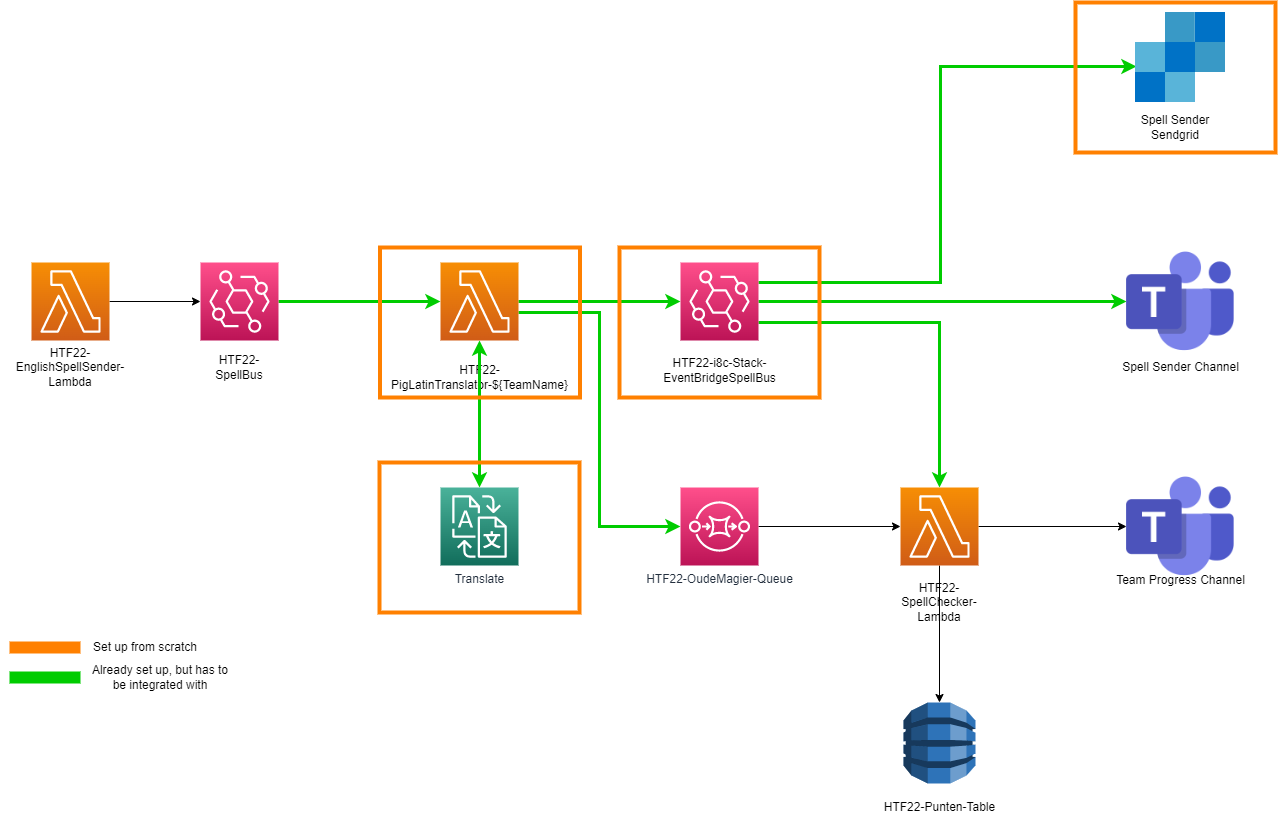

The diagram above was exported from draw.io. Its source (the exported page's mxGraphModel, read from the mxfile embedded in the PNG):
<mxGraphModel dx="1550" dy="827" grid="1" gridSize="10" guides="1" tooltips="1" connect="1" arrows="1" fold="1" page="1" pageScale="1" pageWidth="827" pageHeight="1169" math="0" shadow="0">
  <root>
    <mxCell id="0" />
    <mxCell id="1" parent="0" />
    <mxCell id="9CrlqYG-N6e4nJ23Sa-J-24" style="edgeStyle=orthogonalEdgeStyle;rounded=0;orthogonalLoop=1;jettySize=auto;html=1;entryX=0;entryY=0.5;entryDx=0;entryDy=0;entryPerimeter=0;strokeWidth=3;strokeColor=#00CC00;" parent="1" source="9CrlqYG-N6e4nJ23Sa-J-1" target="9CrlqYG-N6e4nJ23Sa-J-3" edge="1">
      <mxGeometry relative="1" as="geometry" />
    </mxCell>
    <mxCell id="9CrlqYG-N6e4nJ23Sa-J-1" value="" style="sketch=0;points=[[0,0,0],[0.25,0,0],[0.5,0,0],[0.75,0,0],[1,0,0],[0,1,0],[0.25,1,0],[0.5,1,0],[0.75,1,0],[1,1,0],[0,0.25,0],[0,0.5,0],[0,0.75,0],[1,0.25,0],[1,0.5,0],[1,0.75,0]];outlineConnect=0;fontColor=#232F3E;gradientColor=#FF4F8B;gradientDirection=north;fillColor=#BC1356;strokeColor=#ffffff;dashed=0;verticalLabelPosition=bottom;verticalAlign=top;align=center;html=1;fontSize=12;fontStyle=0;aspect=fixed;shape=mxgraph.aws4.resourceIcon;resIcon=mxgraph.aws4.eventbridge;" parent="1" vertex="1">
      <mxGeometry x="200" y="400" width="78" height="78" as="geometry" />
    </mxCell>
    <mxCell id="9CrlqYG-N6e4nJ23Sa-J-2" value="HTF22-SpellBus" style="text;html=1;strokeColor=none;fillColor=none;align=center;verticalAlign=middle;whiteSpace=wrap;rounded=0;" parent="1" vertex="1">
      <mxGeometry x="209" y="490" width="60" height="30" as="geometry" />
    </mxCell>
    <mxCell id="9CrlqYG-N6e4nJ23Sa-J-25" style="edgeStyle=orthogonalEdgeStyle;rounded=0;orthogonalLoop=1;jettySize=auto;html=1;entryX=0;entryY=0.5;entryDx=0;entryDy=0;entryPerimeter=0;strokeWidth=3;strokeColor=#00CC00;" parent="1" source="9CrlqYG-N6e4nJ23Sa-J-3" target="9CrlqYG-N6e4nJ23Sa-J-5" edge="1">
      <mxGeometry relative="1" as="geometry" />
    </mxCell>
    <mxCell id="9CrlqYG-N6e4nJ23Sa-J-33" style="edgeStyle=orthogonalEdgeStyle;rounded=0;orthogonalLoop=1;jettySize=auto;html=1;entryX=0;entryY=0.5;entryDx=0;entryDy=0;entryPerimeter=0;strokeWidth=3;strokeColor=#00CC00;" parent="1" source="9CrlqYG-N6e4nJ23Sa-J-3" target="9CrlqYG-N6e4nJ23Sa-J-19" edge="1">
      <mxGeometry relative="1" as="geometry">
        <Array as="points">
          <mxPoint x="599" y="450" />
          <mxPoint x="599" y="664" />
        </Array>
      </mxGeometry>
    </mxCell>
    <mxCell id="9CrlqYG-N6e4nJ23Sa-J-3" value="" style="sketch=0;points=[[0,0,0],[0.25,0,0],[0.5,0,0],[0.75,0,0],[1,0,0],[0,1,0],[0.25,1,0],[0.5,1,0],[0.75,1,0],[1,1,0],[0,0.25,0],[0,0.5,0],[0,0.75,0],[1,0.25,0],[1,0.5,0],[1,0.75,0]];outlineConnect=0;fontColor=#232F3E;gradientColor=#F78E04;gradientDirection=north;fillColor=#D05C17;strokeColor=#ffffff;dashed=0;verticalLabelPosition=bottom;verticalAlign=top;align=center;html=1;fontSize=12;fontStyle=0;aspect=fixed;shape=mxgraph.aws4.resourceIcon;resIcon=mxgraph.aws4.lambda;" parent="1" vertex="1">
      <mxGeometry x="440" y="400" width="78" height="78" as="geometry" />
    </mxCell>
    <mxCell id="9CrlqYG-N6e4nJ23Sa-J-4" value="HTF22-PigLatinTranslator-${TeamName}" style="text;html=1;strokeColor=none;fillColor=none;align=center;verticalAlign=middle;whiteSpace=wrap;rounded=0;" parent="1" vertex="1">
      <mxGeometry x="400" y="500" width="159" height="30" as="geometry" />
    </mxCell>
    <mxCell id="9CrlqYG-N6e4nJ23Sa-J-26" style="edgeStyle=orthogonalEdgeStyle;rounded=0;orthogonalLoop=1;jettySize=auto;html=1;entryX=0;entryY=0.5;entryDx=0;entryDy=0;strokeWidth=3;strokeColor=#00CC00;" parent="1" source="9CrlqYG-N6e4nJ23Sa-J-5" target="9CrlqYG-N6e4nJ23Sa-J-9" edge="1">
      <mxGeometry relative="1" as="geometry" />
    </mxCell>
    <mxCell id="9CrlqYG-N6e4nJ23Sa-J-27" style="edgeStyle=orthogonalEdgeStyle;rounded=0;orthogonalLoop=1;jettySize=auto;html=1;entryX=0;entryY=0.5;entryDx=0;entryDy=0;strokeWidth=3;strokeColor=#00CC00;" parent="1" source="9CrlqYG-N6e4nJ23Sa-J-5" edge="1">
      <mxGeometry relative="1" as="geometry">
        <Array as="points">
          <mxPoint x="940" y="420" />
          <mxPoint x="940" y="204" />
        </Array>
        <mxPoint x="1136" y="204" as="targetPoint" />
      </mxGeometry>
    </mxCell>
    <mxCell id="9CrlqYG-N6e4nJ23Sa-J-29" style="edgeStyle=orthogonalEdgeStyle;rounded=0;orthogonalLoop=1;jettySize=auto;html=1;entryX=0.5;entryY=0;entryDx=0;entryDy=0;entryPerimeter=0;strokeWidth=3;strokeColor=#00CC00;" parent="1" source="9CrlqYG-N6e4nJ23Sa-J-5" target="9CrlqYG-N6e4nJ23Sa-J-7" edge="1">
      <mxGeometry relative="1" as="geometry">
        <Array as="points">
          <mxPoint x="939" y="460" />
        </Array>
      </mxGeometry>
    </mxCell>
    <mxCell id="9CrlqYG-N6e4nJ23Sa-J-5" value="" style="sketch=0;points=[[0,0,0],[0.25,0,0],[0.5,0,0],[0.75,0,0],[1,0,0],[0,1,0],[0.25,1,0],[0.5,1,0],[0.75,1,0],[1,1,0],[0,0.25,0],[0,0.5,0],[0,0.75,0],[1,0.25,0],[1,0.5,0],[1,0.75,0]];outlineConnect=0;fontColor=#232F3E;gradientColor=#FF4F8B;gradientDirection=north;fillColor=#BC1356;strokeColor=#ffffff;dashed=0;verticalLabelPosition=bottom;verticalAlign=top;align=center;html=1;fontSize=12;fontStyle=0;aspect=fixed;shape=mxgraph.aws4.resourceIcon;resIcon=mxgraph.aws4.eventbridge;" parent="1" vertex="1">
      <mxGeometry x="680" y="400" width="78" height="78" as="geometry" />
    </mxCell>
    <mxCell id="9CrlqYG-N6e4nJ23Sa-J-6" value="HTF22-i8c-Stack-EventBridgeSpellBus" style="text;html=1;strokeColor=none;fillColor=none;align=center;verticalAlign=middle;whiteSpace=wrap;rounded=0;" parent="1" vertex="1">
      <mxGeometry x="648.5" y="493" width="141" height="30" as="geometry" />
    </mxCell>
    <mxCell id="9CrlqYG-N6e4nJ23Sa-J-30" style="edgeStyle=orthogonalEdgeStyle;rounded=0;orthogonalLoop=1;jettySize=auto;html=1;entryX=0.5;entryY=0;entryDx=0;entryDy=0;entryPerimeter=0;" parent="1" source="9CrlqYG-N6e4nJ23Sa-J-7" target="9CrlqYG-N6e4nJ23Sa-J-12" edge="1">
      <mxGeometry relative="1" as="geometry" />
    </mxCell>
    <mxCell id="9CrlqYG-N6e4nJ23Sa-J-31" style="edgeStyle=orthogonalEdgeStyle;rounded=0;orthogonalLoop=1;jettySize=auto;html=1;entryX=0;entryY=0.5;entryDx=0;entryDy=0;" parent="1" source="9CrlqYG-N6e4nJ23Sa-J-7" target="9CrlqYG-N6e4nJ23Sa-J-17" edge="1">
      <mxGeometry relative="1" as="geometry" />
    </mxCell>
    <mxCell id="9CrlqYG-N6e4nJ23Sa-J-7" value="" style="sketch=0;points=[[0,0,0],[0.25,0,0],[0.5,0,0],[0.75,0,0],[1,0,0],[0,1,0],[0.25,1,0],[0.5,1,0],[0.75,1,0],[1,1,0],[0,0.25,0],[0,0.5,0],[0,0.75,0],[1,0.25,0],[1,0.5,0],[1,0.75,0]];outlineConnect=0;fontColor=#232F3E;gradientColor=#F78E04;gradientDirection=north;fillColor=#D05C17;strokeColor=#ffffff;dashed=0;verticalLabelPosition=bottom;verticalAlign=top;align=center;html=1;fontSize=12;fontStyle=0;aspect=fixed;shape=mxgraph.aws4.resourceIcon;resIcon=mxgraph.aws4.lambda;" parent="1" vertex="1">
      <mxGeometry x="900" y="625" width="78" height="78" as="geometry" />
    </mxCell>
    <mxCell id="9CrlqYG-N6e4nJ23Sa-J-8" value="HTF22-SpellChecker-Lambda" style="text;html=1;strokeColor=none;fillColor=none;align=center;verticalAlign=middle;whiteSpace=wrap;rounded=0;" parent="1" vertex="1">
      <mxGeometry x="905" y="725" width="68" height="30" as="geometry" />
    </mxCell>
    <mxCell id="9CrlqYG-N6e4nJ23Sa-J-9" value="" style="shape=image;html=1;verticalAlign=top;verticalLabelPosition=bottom;labelBackgroundColor=#ffffff;imageAspect=0;aspect=fixed;image=https://cdn0.iconfinder.com/data/icons/logos-microsoft-office-365/128/Microsoft_Office-10-128.png" parent="1" vertex="1">
      <mxGeometry x="1126" y="385" width="108" height="108" as="geometry" />
    </mxCell>
    <mxCell id="9CrlqYG-N6e4nJ23Sa-J-23" style="edgeStyle=orthogonalEdgeStyle;rounded=0;orthogonalLoop=1;jettySize=auto;html=1;entryX=0;entryY=0.5;entryDx=0;entryDy=0;entryPerimeter=0;" parent="1" source="9CrlqYG-N6e4nJ23Sa-J-10" target="9CrlqYG-N6e4nJ23Sa-J-1" edge="1">
      <mxGeometry relative="1" as="geometry" />
    </mxCell>
    <mxCell id="9CrlqYG-N6e4nJ23Sa-J-10" value="" style="sketch=0;points=[[0,0,0],[0.25,0,0],[0.5,0,0],[0.75,0,0],[1,0,0],[0,1,0],[0.25,1,0],[0.5,1,0],[0.75,1,0],[1,1,0],[0,0.25,0],[0,0.5,0],[0,0.75,0],[1,0.25,0],[1,0.5,0],[1,0.75,0]];outlineConnect=0;fontColor=#232F3E;gradientColor=#F78E04;gradientDirection=north;fillColor=#D05C17;strokeColor=#ffffff;dashed=0;verticalLabelPosition=bottom;verticalAlign=top;align=center;html=1;fontSize=12;fontStyle=0;aspect=fixed;shape=mxgraph.aws4.resourceIcon;resIcon=mxgraph.aws4.lambda;" parent="1" vertex="1">
      <mxGeometry x="31" y="400" width="78" height="78" as="geometry" />
    </mxCell>
    <mxCell id="9CrlqYG-N6e4nJ23Sa-J-11" value="HTF22-EnglishSpellSender-Lambda" style="text;html=1;strokeColor=none;fillColor=none;align=center;verticalAlign=middle;whiteSpace=wrap;rounded=0;" parent="1" vertex="1">
      <mxGeometry y="490" width="140" height="30" as="geometry" />
    </mxCell>
    <mxCell id="9CrlqYG-N6e4nJ23Sa-J-12" value="" style="outlineConnect=0;dashed=0;verticalLabelPosition=bottom;verticalAlign=top;align=center;html=1;shape=mxgraph.aws3.dynamo_db;fillColor=#2E73B8;gradientColor=none;" parent="1" vertex="1">
      <mxGeometry x="903" y="840" width="72" height="81" as="geometry" />
    </mxCell>
    <mxCell id="9CrlqYG-N6e4nJ23Sa-J-13" value="HTF22-Punten-Table" style="text;html=1;strokeColor=none;fillColor=none;align=center;verticalAlign=middle;whiteSpace=wrap;rounded=0;" parent="1" vertex="1">
      <mxGeometry x="873.5" y="930" width="131" height="30" as="geometry" />
    </mxCell>
    <mxCell id="9CrlqYG-N6e4nJ23Sa-J-15" value="Spell Sender Sendgrid" style="text;html=1;strokeColor=none;fillColor=none;align=center;verticalAlign=middle;whiteSpace=wrap;rounded=0;" parent="1" vertex="1">
      <mxGeometry x="1125" y="250" width="100" height="30" as="geometry" />
    </mxCell>
    <mxCell id="9CrlqYG-N6e4nJ23Sa-J-16" value="Spell Sender Channel" style="text;html=1;align=center;verticalAlign=middle;resizable=0;points=[];autosize=1;strokeColor=none;fillColor=none;" parent="1" vertex="1">
      <mxGeometry x="1110" y="490" width="140" height="30" as="geometry" />
    </mxCell>
    <mxCell id="9CrlqYG-N6e4nJ23Sa-J-17" value="" style="shape=image;html=1;verticalAlign=top;verticalLabelPosition=bottom;labelBackgroundColor=#ffffff;imageAspect=0;aspect=fixed;image=https://cdn0.iconfinder.com/data/icons/logos-microsoft-office-365/128/Microsoft_Office-10-128.png" parent="1" vertex="1">
      <mxGeometry x="1126" y="610" width="108" height="108" as="geometry" />
    </mxCell>
    <mxCell id="9CrlqYG-N6e4nJ23Sa-J-18" value="Team Progress Channel" style="text;html=1;align=center;verticalAlign=middle;resizable=0;points=[];autosize=1;strokeColor=none;fillColor=none;" parent="1" vertex="1">
      <mxGeometry x="1105" y="703" width="150" height="30" as="geometry" />
    </mxCell>
    <mxCell id="9CrlqYG-N6e4nJ23Sa-J-32" style="edgeStyle=orthogonalEdgeStyle;rounded=0;orthogonalLoop=1;jettySize=auto;html=1;entryX=0;entryY=0.5;entryDx=0;entryDy=0;entryPerimeter=0;" parent="1" source="9CrlqYG-N6e4nJ23Sa-J-19" target="9CrlqYG-N6e4nJ23Sa-J-7" edge="1">
      <mxGeometry relative="1" as="geometry" />
    </mxCell>
    <mxCell id="9CrlqYG-N6e4nJ23Sa-J-19" value="HTF22-OudeMagier-Queue" style="sketch=0;points=[[0,0,0],[0.25,0,0],[0.5,0,0],[0.75,0,0],[1,0,0],[0,1,0],[0.25,1,0],[0.5,1,0],[0.75,1,0],[1,1,0],[0,0.25,0],[0,0.5,0],[0,0.75,0],[1,0.25,0],[1,0.5,0],[1,0.75,0]];outlineConnect=0;fontColor=#232F3E;gradientColor=#FF4F8B;gradientDirection=north;fillColor=#BC1356;strokeColor=#ffffff;dashed=0;verticalLabelPosition=bottom;verticalAlign=top;align=center;html=1;fontSize=12;fontStyle=0;aspect=fixed;shape=mxgraph.aws4.resourceIcon;resIcon=mxgraph.aws4.sqs;" parent="1" vertex="1">
      <mxGeometry x="680" y="625" width="78" height="78" as="geometry" />
    </mxCell>
    <mxCell id="9CrlqYG-N6e4nJ23Sa-J-20" value="Translate" style="sketch=0;points=[[0,0,0],[0.25,0,0],[0.5,0,0],[0.75,0,0],[1,0,0],[0,1,0],[0.25,1,0],[0.5,1,0],[0.75,1,0],[1,1,0],[0,0.25,0],[0,0.5,0],[0,0.75,0],[1,0.25,0],[1,0.5,0],[1,0.75,0]];outlineConnect=0;fontColor=#232F3E;gradientColor=#4AB29A;gradientDirection=north;fillColor=#116D5B;strokeColor=#ffffff;dashed=0;verticalLabelPosition=bottom;verticalAlign=top;align=center;html=1;fontSize=12;fontStyle=0;aspect=fixed;shape=mxgraph.aws4.resourceIcon;resIcon=mxgraph.aws4.translate;" parent="1" vertex="1">
      <mxGeometry x="440" y="625" width="78" height="78" as="geometry" />
    </mxCell>
    <mxCell id="9CrlqYG-N6e4nJ23Sa-J-22" value="" style="endArrow=classic;startArrow=classic;html=1;rounded=0;entryX=0.5;entryY=1;entryDx=0;entryDy=0;entryPerimeter=0;exitX=0.5;exitY=0;exitDx=0;exitDy=0;exitPerimeter=0;strokeWidth=3;strokeColor=#00CC00;" parent="1" source="9CrlqYG-N6e4nJ23Sa-J-20" target="9CrlqYG-N6e4nJ23Sa-J-3" edge="1">
      <mxGeometry width="50" height="50" relative="1" as="geometry">
        <mxPoint x="420" y="640" as="sourcePoint" />
        <mxPoint x="470" y="590" as="targetPoint" />
      </mxGeometry>
    </mxCell>
    <mxCell id="RVRPMsWzf-QjZHwqfxU7-3" value="" style="sketch=0;aspect=fixed;html=1;points=[];align=center;image;fontSize=12;image=img/lib/mscae/SendGrid_Accounts.svg;" vertex="1" parent="1">
      <mxGeometry x="1135" y="150" width="90" height="90" as="geometry" />
    </mxCell>
    <mxCell id="RVRPMsWzf-QjZHwqfxU7-6" value="" style="rounded=0;whiteSpace=wrap;html=1;strokeColor=#FF8000;fillColor=none;strokeWidth=4;" vertex="1" parent="1">
      <mxGeometry x="379.5" y="385" width="200" height="150" as="geometry" />
    </mxCell>
    <mxCell id="RVRPMsWzf-QjZHwqfxU7-11" value="" style="rounded=0;whiteSpace=wrap;html=1;strokeColor=#FF8000;fillColor=none;strokeWidth=4;" vertex="1" parent="1">
      <mxGeometry x="619" y="385" width="200" height="150" as="geometry" />
    </mxCell>
    <mxCell id="RVRPMsWzf-QjZHwqfxU7-12" value="" style="rounded=0;whiteSpace=wrap;html=1;strokeColor=#FF8000;fillColor=none;strokeWidth=4;" vertex="1" parent="1">
      <mxGeometry x="379" y="600" width="200" height="150" as="geometry" />
    </mxCell>
    <mxCell id="RVRPMsWzf-QjZHwqfxU7-13" value="" style="rounded=0;whiteSpace=wrap;html=1;strokeColor=#FF8000;fillColor=none;strokeWidth=4;" vertex="1" parent="1">
      <mxGeometry x="1075" y="140" width="200" height="150" as="geometry" />
    </mxCell>
    <mxCell id="RVRPMsWzf-QjZHwqfxU7-30" value="" style="rounded=0;whiteSpace=wrap;html=1;strokeColor=#FF8000;strokeWidth=2;fillColor=#FF8000;" vertex="1" parent="1">
      <mxGeometry x="10" y="780" width="69" height="10" as="geometry" />
    </mxCell>
    <mxCell id="RVRPMsWzf-QjZHwqfxU7-31" value="Set up from scratch" style="text;html=1;strokeColor=none;fillColor=none;align=center;verticalAlign=middle;whiteSpace=wrap;rounded=0;strokeWidth=2;" vertex="1" parent="1">
      <mxGeometry x="90" y="770" width="110" height="30" as="geometry" />
    </mxCell>
    <mxCell id="RVRPMsWzf-QjZHwqfxU7-32" value="" style="rounded=0;whiteSpace=wrap;html=1;strokeColor=#00CC00;strokeWidth=2;fillColor=#00CC00;" vertex="1" parent="1">
      <mxGeometry x="10" y="810" width="69" height="10" as="geometry" />
    </mxCell>
    <mxCell id="RVRPMsWzf-QjZHwqfxU7-33" value="Already set up, but has to be integrated with" style="text;html=1;strokeColor=none;fillColor=none;align=center;verticalAlign=middle;whiteSpace=wrap;rounded=0;strokeWidth=2;" vertex="1" parent="1">
      <mxGeometry x="90" y="800" width="140" height="30" as="geometry" />
    </mxCell>
  </root>
</mxGraphModel>